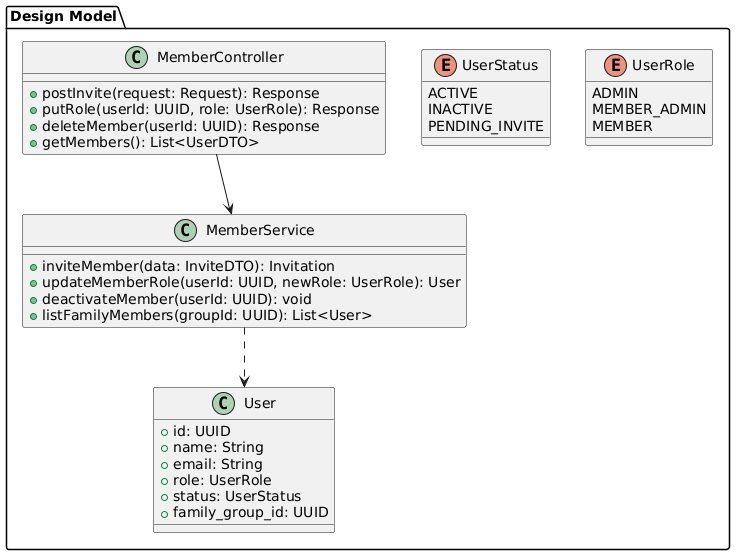

The diagram above was rendered by PlantUML. Its source (embedded in the PNG):
@startuml
package "Design Model" {
    class User {
        + id: UUID
        + name: String
        + email: String
        + role: UserRole
        + status: UserStatus
        + family_group_id: UUID
    }

    enum UserRole {
        ADMIN
        MEMBER_ADMIN
        MEMBER
    }

    enum UserStatus {
        ACTIVE
        INACTIVE
        PENDING_INVITE
    }

    class MemberService {
        + inviteMember(data: InviteDTO): Invitation
        + updateMemberRole(userId: UUID, newRole: UserRole): User
        + deactivateMember(userId: UUID): void
        + listFamilyMembers(groupId: UUID): List<User>
    }

    class MemberController {
        + postInvite(request: Request): Response
        + putRole(userId: UUID, role: UserRole): Response
        + deleteMember(userId: UUID): Response
        + getMembers(): List<UserDTO>
    }

    MemberController --> MemberService
    MemberService ..> User
}
@enduml